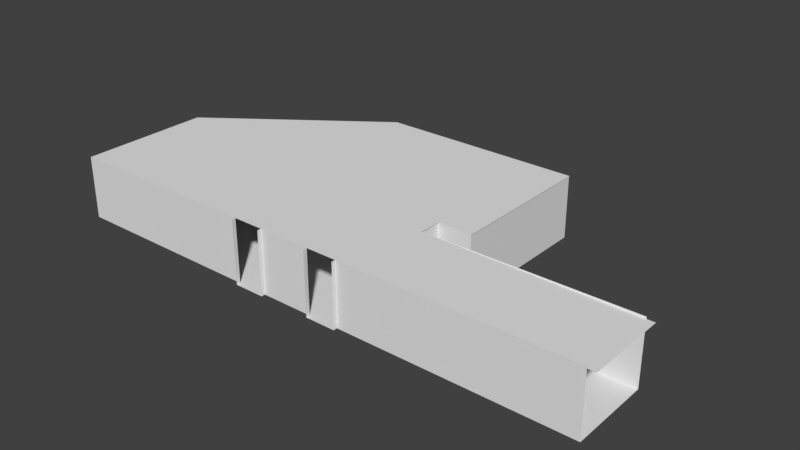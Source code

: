 # Source: school_interior4.blend  (saved by Blender 2.79.0; exported with 4.5.12 LTS)
import bpy
from mathutils import Matrix  # noqa: F401  (used for matrix-valued properties, if any)

bpy.ops.wm.read_factory_settings(use_empty=True)
scene = bpy.context.scene
scene.name = 'Scene'

# ---- collections
col_collection_1 = bpy.data.collections.new('Collection 1'); scene.collection.children.link(col_collection_1)

# ---- world
world_world = bpy.data.worlds.new('World'); scene.world = world_world
world_world.color = (0.05088, 0.05088, 0.05088)
world_world.use_sun_shadow = False
world_world.sun_shadow_jitter_overblur = 0.0
world_world.cycles.sampling_method = 'MANUAL'

# ---- meshes
me_plane = bpy.data.meshes.new('Plane')
me_plane.from_pydata([(8.14, 12.4, 0.0001801), (0.0006065, 6.457, 0.0001799), (18.16, 12.4, 0.0001801), (0.0006065, 0.000102, 0.0001799), (18.16, 5.068, 0.0001801), (16.46, 5.068, 0.0001801), (16.46, 3.988, 0.0001801), (26.63, 3.988, 0.0001801), (16.46, 12.4, 0.0001801), (8.14, 0.000102, 0.0001799), (26.63, 0.000102, 0.0001799), (8.14, 5.068, 0.00018), (0.0006065, 5.068, 0.0001799), (16.46, 0.000102, 0.0001799), (8.14, 3.988, 0.00018), (0.0006065, 3.988, 0.0001799), (8.14, 12.4, 3.1), (0.0006065, 6.457, 3.1), (18.16, 12.4, 3.1), (0.0006065, 0.000102, 3.1), (18.16, 5.068, 3.1), (16.46, 5.068, 3.1), (16.46, 3.988, 3.1), (26.63, 3.988, 3.1), (16.46, 12.4, 3.1), (8.14, 0.000102, 3.1), (26.63, 0.000102, 3.1), (0.0006065, 5.068, 3.1), (16.46, 0.000102, 3.1), (0.0006065, 3.988, 3.1), (9.917, 5.636, 0.01102), (9.917, 5.636, 0.9585), (9.917, 12.4, 0.01102), (9.917, 12.4, 0.9585), (10.53, 5.636, 0.01102), (10.53, 5.636, 0.9585), (10.53, 12.4, 0.01102), (10.53, 12.4, 0.9585), (11.61, 3.996, 0.01102), (11.61, 3.996, 0.9585), (11.61, 4.616, 0.01102), (11.61, 4.616, 0.9585), (14.98, 3.997, 0.01102), (14.98, 3.997, 0.9585), (14.98, 4.618, 0.01102), (14.98, 4.618, 0.9585), (11.31, 12.4, 0.0001801), (9.802, 12.4, 0.0001801), (11.31, 5.068, 0.00018), (9.803, 5.068, 0.00018), (9.803, 0.000102, 0.0001799), (11.31, 0.000102, 0.0001799), (11.31, 3.988, 0.00018), (9.803, 3.988, 0.00018), (11.31, 12.4, 3.1), (9.802, 12.4, 3.1), (13.9, 0.000102, 0.0001799), (15.4, 0.000102, 0.0001799), (15.4, 12.4, 0.0001801), (13.9, 12.4, 0.0001801), (15.4, 5.068, 0.0001801), (13.9, 5.068, 0.00018), (15.4, 3.988, 0.0001801), (13.9, 3.988, 0.00018), (15.4, 12.4, 3.1), (13.9, 12.4, 3.1), (11.31, 0.000102, 3.1), (13.9, 0.000102, 3.1), (9.803, 0.000102, 3.1), (15.4, 0.000102, 3.1), (9.803, -0.1943, 0.0001799), (11.31, -0.1943, 0.0001799), (13.9, -0.1943, 0.0001799), (15.4, -0.1943, 0.0001799), (11.31, -0.1943, 3.1), (13.9, -0.1943, 3.1), (9.803, -0.1943, 3.1), (15.4, -0.1943, 3.1), (12.77, 12.4, 1.683), (12.77, 12.4, 1.158), (12.25, 12.4, 1.158), (12.25, 12.4, 1.683), (12.77, 12.58, 1.683), (12.77, 12.58, 1.158), (12.25, 12.58, 1.158), (12.25, 12.58, 1.683), (16.59, 5.146, 0.01102), (16.59, 5.146, 2.0), (16.59, 12.33, 0.01102), (16.59, 12.33, 2.0), (18.01, 5.146, 0.01102), (18.01, 5.146, 2.0), (18.01, 12.33, 0.01102), (18.01, 12.33, 2.0), (8.14, 12.4, 3.1), (0.0006065, 6.457, 3.1), (0.0006065, 0.000102, 3.1), (8.14, 0.000102, 3.1), (8.14, 5.068, 3.1), (0.0006065, 5.068, 3.1), (8.14, 3.988, 3.1), (0.0006065, 3.988, 3.1), (16.5, 12.4, 3.1), (16.5, 0.000102, 3.1), (16.5, 5.068, 3.1), (16.5, 3.988, 3.1), (18.2, 12.4, 3.1), (18.2, 5.068, 3.1), (27.0, 0.005862, 3.0), (27.0, 3.994, 3.0)], [], [(4, 2, 8, 5), (1, 12, 11, 0), (49, 47, 0, 11), (15, 12, 27, 29), (12, 15, 14, 11), (60, 62, 6, 5), (6, 13, 10, 7), (15, 3, 9, 14), (53, 14, 9, 50), (2, 4, 20, 18), (8, 2, 18, 24), (12, 1, 17, 27), (4, 5, 21, 20), (10, 13, 28, 26), (58, 8, 24, 64), (5, 6, 22, 21), (3, 15, 29, 19), (9, 3, 19, 25), (6, 7, 23, 22), (30, 31, 33, 32), (32, 33, 37, 36), (36, 37, 35, 34), (32, 36, 34, 30), (37, 33, 31, 35), (31, 30, 38, 39), (34, 35, 41, 40), (39, 38, 42, 43), (35, 31, 39, 41), (34, 40, 38, 30), (42, 44, 45, 43), (41, 39, 43, 45), (40, 41, 45, 44), (38, 40, 44, 42), (0, 47, 55, 16), (47, 46, 54, 55), (63, 52, 51, 56), (52, 53, 50, 51), (11, 14, 53, 49), (49, 53, 52, 48), (61, 59, 46, 48), (48, 46, 47, 49), (5, 8, 58, 60), (60, 58, 59, 61), (6, 62, 57, 13), (62, 63, 56, 57), (59, 58, 64, 65), (48, 52, 63, 61), (61, 63, 62, 60), (56, 51, 66, 67), (68, 50, 9, 25), (69, 28, 13, 57), (69, 57, 73, 77), (51, 50, 70, 71), (56, 67, 75, 72), (57, 56, 72, 73), (50, 68, 76, 70), (66, 51, 71, 74), (65, 78, 79, 80, 46, 59), (46, 80, 81, 78, 65, 54), (81, 80, 84, 85), (78, 81, 85, 82), (79, 78, 82, 83), (80, 79, 83, 84), (86, 87, 89, 88), (88, 89, 93, 92), (92, 93, 91, 90), (88, 92, 90, 86), (93, 89, 87, 91), (86, 90, 91, 87), (95, 94, 98, 99), (99, 98, 100, 101), (101, 100, 97, 96), (98, 104, 105, 100), (94, 102, 104, 98), (100, 105, 103, 97), (102, 106, 107, 104), (105, 109, 108, 103)])
_uv = me_plane.uv_layers.new(name='UVMap')
_uv.uv.foreach_set('vector', [0.5407, 0.5207, 0.5407, 0.7388, 0.4899, 0.7388, 0.4901, 0.5207, 0.0003113, 0.562, 0.0003113, 0.5207, 0.2425, 0.5207, 0.2425, 0.7388, 0.292, 0.5207, 0.292, 0.7388, 0.2425, 0.7388, 0.2425, 0.5207, 0.9119, 0.3699, 0.9441, 0.3699, 0.9441, 0.4621, 0.9119, 0.4621, 0.0003113, 0.5207, 0.0003114, 0.4885, 0.2425, 0.4885, 0.2425, 0.5207, 0.4585, 0.5207, 0.4585, 0.4885, 0.4901, 0.4885, 0.4901, 0.5207, 0.4901, 0.4885, 0.4901, 0.3699, 0.7926, 0.3699, 0.7926, 0.4885, 0.0003114, 0.4885, 0.0003114, 0.3699, 0.2425, 0.3699, 0.2425, 0.4885, 0.292, 0.4885, 0.2425, 0.4885, 0.2425, 0.3699, 0.292, 0.3699, 0.2184, 0.9928, 0.0003113, 0.9928, 0.0003113, 0.9006, 0.2184, 0.9006, 0.5821, 0.8323, 0.6335, 0.8323, 0.6334, 0.9256, 0.5821, 0.9255, 0.9441, 0.3699, 0.9854, 0.3699, 0.9854, 0.4621, 0.9441, 0.4621, 0.7933, 0.6311, 0.8439, 0.6311, 0.8439, 0.7233, 0.7933, 0.7233, 0.6672, 0.8317, 0.3647, 0.8317, 0.3647, 0.7394, 0.6672, 0.7394, 0.5503, 0.8323, 0.5821, 0.8323, 0.5821, 0.9255, 0.5502, 0.9255, 0.8043, 0.0003113, 0.8364, 0.0003113, 0.8364, 0.09255, 0.8043, 0.09255, 0.7933, 0.3699, 0.9119, 0.3699, 0.9119, 0.4621, 0.7933, 0.4621, 0.9101, 0.8317, 0.6679, 0.8317, 0.6679, 0.7394, 0.9101, 0.7394, 0.6341, 0.8323, 0.9366, 0.8323, 0.9366, 0.9245, 0.6341, 0.9245, 0.6341, 0.9533, 0.6341, 0.9251, 0.8353, 0.9251, 0.8353, 0.9533, 0.8353, 0.9533, 0.8635, 0.9533, 0.8635, 0.9715, 0.8353, 0.9715, 0.8353, 0.9715, 0.8353, 0.9997, 0.6341, 0.9997, 0.6341, 0.9715, 0.8353, 0.9533, 0.8353, 0.9715, 0.6341, 0.9715, 0.6341, 0.9533, 0.5343, 0.969, 0.5343, 0.9871, 0.3331, 0.9871, 0.3331, 0.969, 0.8043, 0.1214, 0.8043, 0.09317, 0.8745, 0.09317, 0.8745, 0.1214, 0.8043, 0.1693, 0.8043, 0.1411, 0.8486, 0.1411, 0.8486, 0.1693, 0.7933, 0.5376, 0.7933, 0.5094, 0.8936, 0.5094, 0.8936, 0.5376, 0.8174, 0.1825, 0.8043, 0.1699, 0.8745, 0.1699, 0.8616, 0.1831, 0.8063, 0.7245, 0.8506, 0.7239, 0.8635, 0.7372, 0.7933, 0.7372, 0.8936, 0.5094, 0.8936, 0.4909, 0.9217, 0.4909, 0.9218, 0.5093, 0.8043, 0.1405, 0.8043, 0.122, 0.9046, 0.122, 0.9046, 0.1405, 0.7933, 0.4909, 0.7933, 0.4627, 0.8936, 0.4627, 0.8936, 0.4909, 0.7933, 0.5094, 0.7933, 0.4909, 0.8936, 0.4909, 0.8936, 0.5094, 0.3331, 0.8332, 0.3826, 0.8331, 0.3829, 0.9252, 0.3335, 0.9254, 0.3826, 0.8331, 0.4274, 0.8329, 0.4277, 0.9251, 0.3829, 0.9252, 0.414, 0.4885, 0.3368, 0.4885, 0.3368, 0.3699, 0.414, 0.3699, 0.3368, 0.4885, 0.292, 0.4885, 0.292, 0.3699, 0.3368, 0.3699, 0.2425, 0.5207, 0.2425, 0.4885, 0.292, 0.4885, 0.292, 0.5207, 0.292, 0.5207, 0.292, 0.4885, 0.3368, 0.4885, 0.3368, 0.5207, 0.414, 0.5207, 0.4139, 0.7388, 0.3368, 0.7388, 0.3368, 0.5207, 0.3368, 0.5207, 0.3368, 0.7388, 0.292, 0.7388, 0.292, 0.5207, 0.4901, 0.5207, 0.4899, 0.7388, 0.4585, 0.7388, 0.4585, 0.5207, 0.4585, 0.5207, 0.4585, 0.7388, 0.4139, 0.7388, 0.414, 0.5207, 0.4901, 0.4885, 0.4585, 0.4885, 0.4585, 0.3699, 0.4901, 0.3699, 0.4585, 0.4885, 0.414, 0.4885, 0.414, 0.3699, 0.4585, 0.3699, 0.5053, 0.8323, 0.5503, 0.8323, 0.5502, 0.9255, 0.5052, 0.9255, 0.3368, 0.5207, 0.3368, 0.4885, 0.414, 0.4885, 0.414, 0.5207, 0.414, 0.5207, 0.414, 0.4885, 0.4585, 0.4885, 0.4585, 0.5207, 0.7933, 0.5382, 0.8704, 0.5382, 0.8704, 0.6304, 0.7933, 0.6304, 0.9595, 0.7394, 0.9595, 0.8317, 0.9101, 0.8317, 0.9101, 0.7394, 0.3331, 0.7394, 0.3647, 0.7394, 0.3647, 0.8317, 0.3331, 0.8317, 0.9174, 0.122, 0.9174, 0.2142, 0.9117, 0.2142, 0.9117, 0.122, 0.911, 0.2142, 0.911, 0.2591, 0.9052, 0.2591, 0.9052, 0.2142, 0.9174, 0.2588, 0.9174, 0.351, 0.9117, 0.351, 0.9117, 0.2588, 0.9174, 0.2142, 0.9174, 0.2588, 0.9117, 0.2588, 0.9117, 0.2142, 0.911, 0.2591, 0.911, 0.3513, 0.9052, 0.3513, 0.9052, 0.2591, 0.911, 0.122, 0.911, 0.2142, 0.9052, 0.2142, 0.9052, 0.122, 0.5052, 0.9255, 0.4718, 0.8828, 0.4729, 0.8664, 0.456, 0.8661, 0.4274, 0.8329, 0.5053, 0.8323, 0.4274, 0.8329, 0.456, 0.8661, 0.4549, 0.8837, 0.4718, 0.8828, 0.5052, 0.9255, 0.4277, 0.9251, 0.4549, 0.8837, 0.456, 0.8661, 0.4606, 0.8702, 0.4591, 0.8786, 0.4718, 0.8828, 0.4549, 0.8837, 0.4591, 0.8786, 0.4674, 0.879, 0.4729, 0.8664, 0.4718, 0.8828, 0.4674, 0.879, 0.4689, 0.871, 0.456, 0.8661, 0.4729, 0.8664, 0.4689, 0.871, 0.4606, 0.8702, 0.05949, 0.9, 0.05949, 0.8408, 0.2733, 0.8408, 0.2733, 0.9, 0.3325, 0.8408, 0.2733, 0.8408, 0.2733, 0.7986, 0.3325, 0.7986, 0.2733, 0.7394, 0.2733, 0.7986, 0.05949, 0.7986, 0.05949, 0.7394, 0.547, 0.9262, 0.547, 0.9684, 0.3331, 0.9684, 0.3331, 0.9262, 0.2733, 0.7986, 0.2733, 0.8408, 0.05949, 0.8408, 0.05949, 0.7986, 0.0003113, 0.8408, 0.0003113, 0.7986, 0.05949, 0.7986, 0.05949, 0.8408, 0.0003228, 0.1925, 0.2425, 0.3693, 0.2425, 0.1511, 0.0003203, 0.1511, 0.0003203, 0.1511, 0.2425, 0.1511, 0.2425, 0.119, 0.0003184, 0.119, 0.0003184, 0.119, 0.2425, 0.119, 0.2425, 0.0003263, 0.0003113, 0.0003408, 0.2425, 0.1511, 0.4913, 0.1511, 0.4913, 0.119, 0.2425, 0.119, 0.2425, 0.3693, 0.4913, 0.3692, 0.4913, 0.1511, 0.2425, 0.1511, 0.2425, 0.119, 0.4913, 0.119, 0.4913, 0.0003113, 0.2425, 0.0003263, 0.4913, 0.3692, 0.5418, 0.3692, 0.5418, 0.1511, 0.4913, 0.1511, 0.4913, 0.119, 0.8037, 0.1191, 0.8037, 0.0004638, 0.4913, 0.0003113])
_uv = me_plane.uv_layers.new(name='LightMap')
_uv.uv.foreach_set('vector', [0.8266, 0.5604, 0.8266, 0.2817, 0.7596, 0.2817, 0.7596, 0.5604, 0.2749, 0.4201, 0.2749, 0.2817, 0.001001, 0.2817, 0.001001, 0.4201, 0.7576, 0.8411, 0.7576, 0.5624, 0.6907, 0.5624, 0.6907, 0.8411, 0.6197, 0.9464, 0.6197, 0.9133, 0.4838, 0.9133, 0.4838, 0.9464, 0.8956, 0.2817, 0.8631, 0.2817, 0.8631, 0.5604, 0.8956, 0.5604, 0.5162, 0.9659, 0.4838, 0.9659, 0.4838, 0.999, 0.5162, 0.999, 0.6887, 0.1393, 0.6887, 0.001001, 0.4148, 0.001001, 0.4148, 0.1393, 0.6887, 0.2817, 0.5527, 0.2817, 0.5527, 0.5604, 0.6887, 0.5604, 0.6887, 0.8411, 0.6887, 0.7729, 0.5527, 0.7729, 0.5527, 0.8411, 0.8266, 0.2797, 0.8266, 0.001001, 0.6907, 0.001001, 0.6907, 0.2797, 0.4818, 0.9113, 0.4818, 0.8431, 0.3458, 0.8431, 0.3458, 0.9113, 0.9645, 0.2817, 0.932, 0.2817, 0.932, 0.4201, 0.9645, 0.4201, 0.7576, 0.9113, 0.7576, 0.8431, 0.6217, 0.8431, 0.6217, 0.9113, 0.1369, 0.8411, 0.1369, 0.5624, 0.001001, 0.5624, 0.001001, 0.8411, 0.7576, 0.9464, 0.7576, 0.9133, 0.6217, 0.9133, 0.6217, 0.9464, 0.93, 0.8431, 0.8976, 0.8431, 0.8976, 0.9815, 0.93, 0.9815, 0.2749, 0.7028, 0.1389, 0.7028, 0.1389, 0.8411, 0.2749, 0.8411, 0.2769, 0.4201, 0.5507, 0.4201, 0.5507, 0.2817, 0.2769, 0.2817, 0.4128, 0.2797, 0.4128, 0.001001, 0.2769, 0.001001, 0.2769, 0.2797, 0.5507, 0.8411, 0.5507, 0.808, 0.2769, 0.808, 0.2769, 0.8411, 0.5507, 0.999, 0.5507, 0.9659, 0.5355, 0.9659, 0.5355, 0.999, 0.8956, 0.5624, 0.8631, 0.5624, 0.8631, 0.8411, 0.8956, 0.8411, 0.6197, 0.9639, 0.6197, 0.9484, 0.3458, 0.9484, 0.3458, 0.9639, 0.9818, 0.001001, 0.9665, 0.001001, 0.9665, 0.2797, 0.9818, 0.2797, 0.8956, 0.9815, 0.8956, 0.9484, 0.8286, 0.9484, 0.8286, 0.9815, 0.999, 0.4221, 0.9665, 0.4221, 0.9665, 0.4902, 0.999, 0.4902, 0.8956, 0.9464, 0.8956, 0.9133, 0.7596, 0.9133, 0.7596, 0.9464, 0.9818, 0.8431, 0.9665, 0.8431, 0.9665, 0.9113, 0.9818, 0.9113, 0.4148, 0.9815, 0.4818, 0.9815, 0.4818, 0.9659, 0.4148, 0.9659, 0.5335, 0.9659, 0.5182, 0.9659, 0.5182, 0.999, 0.5335, 0.999, 0.9645, 0.8431, 0.9493, 0.8431, 0.9493, 0.9815, 0.9645, 0.9815, 0.1369, 0.9815, 0.1369, 0.9484, 0.001001, 0.9484, 0.001001, 0.9815, 0.9473, 0.8431, 0.932, 0.8431, 0.932, 0.9815, 0.9473, 0.9815, 0.2749, 0.9113, 0.2749, 0.8431, 0.1389, 0.8431, 0.1389, 0.9113, 0.9645, 0.1414, 0.8976, 0.1414, 0.8976, 0.2797, 0.9645, 0.2797, 0.8956, 0.9113, 0.8956, 0.8431, 0.7596, 0.8431, 0.7596, 0.9113, 0.3438, 0.8431, 0.2769, 0.8431, 0.2769, 0.9815, 0.3438, 0.9815, 0.8266, 0.9815, 0.8266, 0.9484, 0.7596, 0.9484, 0.7596, 0.9815, 0.999, 0.3519, 0.9665, 0.3519, 0.9665, 0.4201, 0.999, 0.4201, 0.4148, 0.7008, 0.6887, 0.7008, 0.6887, 0.6326, 0.4148, 0.6326, 0.7576, 0.5604, 0.7576, 0.2817, 0.6907, 0.2817, 0.6907, 0.5604, 0.001001, 0.9464, 0.2749, 0.9464, 0.2749, 0.9133, 0.001001, 0.9133, 0.8266, 0.8411, 0.8266, 0.5624, 0.7596, 0.5624, 0.7596, 0.8411, 0.4818, 0.9464, 0.4818, 0.9133, 0.3458, 0.9133, 0.3458, 0.9464, 0.9645, 0.7028, 0.8976, 0.7028, 0.8976, 0.8411, 0.9645, 0.8411, 0.6887, 0.7709, 0.6887, 0.7028, 0.5527, 0.7028, 0.5527, 0.7709, 0.999, 0.5624, 0.9665, 0.5624, 0.9665, 0.6306, 0.999, 0.6306, 0.4128, 0.999, 0.4128, 0.9659, 0.3458, 0.9659, 0.3458, 0.999, 0.9645, 0.5624, 0.8976, 0.5624, 0.8976, 0.7008, 0.9645, 0.7008, 0.4838, 0.9113, 0.6197, 0.9113, 0.6197, 0.8431, 0.4838, 0.8431, 0.9645, 0.4221, 0.932, 0.4221, 0.932, 0.5604, 0.9645, 0.5604, 0.1389, 0.9815, 0.2749, 0.9815, 0.2749, 0.9659, 0.1389, 0.9659, 0.9818, 0.8411, 0.9818, 0.7729, 0.9665, 0.7729, 0.9665, 0.8411, 0.1389, 0.9639, 0.2749, 0.9639, 0.2749, 0.9484, 0.1389, 0.9484, 0.9818, 0.9815, 0.9818, 0.9133, 0.9665, 0.9133, 0.9665, 0.9815, 0.6217, 0.9639, 0.7576, 0.9639, 0.7576, 0.9484, 0.6217, 0.9484, 0.9818, 0.7709, 0.9818, 0.6326, 0.9665, 0.6326, 0.9665, 0.7709, 0.001001, 0.9113, 0.06313, 0.8816, 0.08617, 0.8816, 0.08617, 0.8677, 0.1369, 0.8431, 0.1369, 0.9113, 0.9645, 0.1393, 0.9403, 0.08769, 0.9403, 0.06423, 0.9267, 0.06423, 0.8976, 0.001001, 0.9645, 0.001001, 0.5852, 0.9835, 0.57, 0.9835, 0.57, 0.999, 0.5852, 0.999, 0.568, 0.9835, 0.5527, 0.9835, 0.5527, 0.999, 0.568, 0.999, 0.5852, 0.9659, 0.57, 0.9659, 0.57, 0.9815, 0.5852, 0.9815, 0.568, 0.9659, 0.5527, 0.9659, 0.5527, 0.9815, 0.568, 0.9815, 0.6887, 0.6306, 0.6887, 0.5624, 0.4148, 0.5624, 0.4148, 0.6306, 0.999, 0.3499, 0.999, 0.2817, 0.9665, 0.2817, 0.9665, 0.3499, 0.5507, 0.7709, 0.5507, 0.7028, 0.2769, 0.7028, 0.2769, 0.7709, 0.8611, 0.5624, 0.8286, 0.5624, 0.8286, 0.8411, 0.8611, 0.8411, 0.5507, 0.806, 0.5507, 0.7729, 0.2769, 0.7729, 0.2769, 0.806, 0.999, 0.4922, 0.9665, 0.4922, 0.9665, 0.5604, 0.999, 0.5604, 0.2749, 0.5604, 0.001001, 0.5604, 0.001001, 0.4221, 0.2749, 0.4221, 0.8611, 0.2817, 0.8611, 0.5604, 0.8286, 0.5604, 0.8286, 0.2817, 0.6887, 0.2797, 0.4148, 0.2797, 0.4148, 0.1414, 0.6887, 0.1414, 0.93, 0.2817, 0.93, 0.5604, 0.8976, 0.5604, 0.8976, 0.2817, 0.2749, 0.001001, 0.2749, 0.2797, 0.001001, 0.2797, 0.001001, 0.001001, 0.4128, 0.7008, 0.1389, 0.7008, 0.1389, 0.5624, 0.4128, 0.5624, 0.8956, 0.2797, 0.8286, 0.2797, 0.8286, 0.001001, 0.8956, 0.001001, 0.5507, 0.5604, 0.2769, 0.5604, 0.2769, 0.4221, 0.5507, 0.4221])
_uv.active_render = True
me_plane.use_remesh_preserve_volume = False
me_plane.use_remesh_preserve_attributes = False
me_plane.use_mirror_vertex_groups = False
me_plane.update()

# ---- objects
ob_plane = bpy.data.objects.new('Plane', me_plane)

# ---- transforms, parenting, visibility, modifiers, constraints
ob_plane.location = (0.0, 0.0, 0.0)
ob_plane.lineart.crease_threshold = 0.0

# ---- collection membership
col_collection_1.objects.link(ob_plane)

# ---- scene / render settings (as saved in the file)
scene.frame_start = 1; scene.frame_end = 250; scene.frame_set(1)
scene.render.engine = 'BLENDER_EEVEE_NEXT'
scene.render.resolution_percentage = 50
scene.render.dither_intensity = 0.0
scene.cycles.use_denoising = False
scene.cycles.samples = 128
scene.cycles.sampling_pattern = 'TABULATED_SOBOL'
scene.cycles.use_adaptive_sampling = False
scene.cycles.use_light_tree = False
scene.cycles.blur_glossy = 0.0
scene.cycles.sample_clamp_indirect = 0.0
scene.view_settings.view_transform = 'Standard'
bpy.context.view_layer.update()

# ---- added for rendering (the .blend has no active camera and no usable light): camera, sun
cam_auto = bpy.data.cameras.new('AutoCamera')
cam_auto.lens = 50.0
cam_auto.sensor_width = 36.0
cam_auto.clip_end = 1000.0
ob_auto_camera = bpy.data.objects.new('AutoCamera', cam_auto)
scene.collection.objects.link(ob_auto_camera)
ob_auto_camera.location = (41.284, -27.1478, 23.7771)
ob_auto_camera.rotation_euler = (1.09748, -7.21219e-08, 0.694738)
scene.camera = ob_auto_camera
light_auto_sun = bpy.data.lights.new('AutoSun', 'SUN')
light_auto_sun.energy = 3.0
light_auto_sun.angle = 0.0523599
ob_auto_sun = bpy.data.objects.new('AutoSun', light_auto_sun)
scene.collection.objects.link(ob_auto_sun)
ob_auto_sun.rotation_euler = (0.872665, 0.174533, 0.523599)
bpy.context.view_layer.update()
